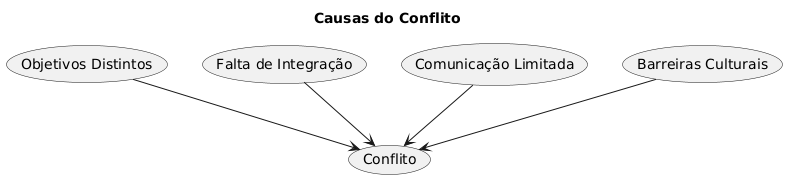

The diagram above was rendered by PlantUML. Its source (embedded in the PNG):
@startuml
title Causas do Conflito
(Objetivos Distintos) --> (Conflito)
(Falta de Integração) --> (Conflito)
(Comunicação Limitada) --> (Conflito)
(Barreiras Culturais) --> (Conflito)
@enduml